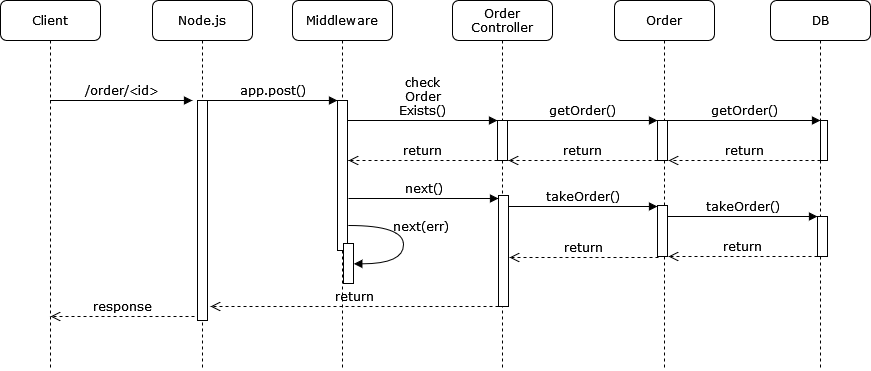

The diagram above was exported from draw.io. Its source (the exported page's mxGraphModel, read from the mxfile embedded in the PNG):
<mxGraphModel dx="1914" dy="1033" grid="1" gridSize="10" guides="1" tooltips="1" connect="1" arrows="1" fold="1" page="1" pageScale="1" pageWidth="1100" pageHeight="850" background="none" math="0" shadow="0">
  <root>
    <mxCell id="0" />
    <mxCell id="1" parent="0" />
    <mxCell id="7baba1c4bc27f4b0-2" value="Middleware" style="shape=umlLifeline;perimeter=lifelinePerimeter;whiteSpace=wrap;html=1;container=1;collapsible=0;recursiveResize=0;outlineConnect=0;rounded=1;shadow=0;comic=0;labelBackgroundColor=none;strokeWidth=1;fontFamily=Verdana;fontSize=12;align=center;" parent="1" vertex="1">
      <mxGeometry x="412" y="80" width="100" height="370" as="geometry" />
    </mxCell>
    <mxCell id="7baba1c4bc27f4b0-10" value="" style="html=1;points=[];perimeter=orthogonalPerimeter;rounded=0;shadow=0;comic=0;labelBackgroundColor=none;strokeWidth=1;fontFamily=Verdana;fontSize=12;align=center;" parent="7baba1c4bc27f4b0-2" vertex="1">
      <mxGeometry x="45" y="100" width="10" height="150" as="geometry" />
    </mxCell>
    <mxCell id="eZY7vjK7aLQhsC11Rmzi-8" value="" style="html=1;points=[];perimeter=orthogonalPerimeter;rounded=0;shadow=0;comic=0;labelBackgroundColor=none;strokeWidth=1;fontFamily=Verdana;fontSize=12;align=center;" parent="7baba1c4bc27f4b0-2" vertex="1">
      <mxGeometry x="51" y="243" width="10" height="40" as="geometry" />
    </mxCell>
    <mxCell id="eZY7vjK7aLQhsC11Rmzi-9" value="next(err)" style="html=1;verticalAlign=bottom;endArrow=block;labelBackgroundColor=none;fontFamily=Verdana;fontSize=12;elbow=vertical;edgeStyle=orthogonalEdgeStyle;curved=1;entryX=1;entryY=0.286;entryPerimeter=0;exitX=1.038;exitY=0.345;exitPerimeter=0;" parent="7baba1c4bc27f4b0-2" edge="1">
      <mxGeometry x="-0.0792" y="17" relative="1" as="geometry">
        <mxPoint x="56.333333333333485" y="225" as="sourcePoint" />
        <mxPoint x="61.333333333333485" y="263.33333333333337" as="targetPoint" />
        <Array as="points">
          <mxPoint x="111" y="225" />
          <mxPoint x="111" y="263" />
        </Array>
        <mxPoint as="offset" />
      </mxGeometry>
    </mxCell>
    <mxCell id="7baba1c4bc27f4b0-3" value="&lt;div&gt;Order&lt;/div&gt;&lt;div&gt;Controller&lt;/div&gt;" style="shape=umlLifeline;perimeter=lifelinePerimeter;whiteSpace=wrap;html=1;container=1;collapsible=0;recursiveResize=0;outlineConnect=0;rounded=1;shadow=0;comic=0;labelBackgroundColor=none;strokeWidth=1;fontFamily=Verdana;fontSize=12;align=center;" parent="1" vertex="1">
      <mxGeometry x="572" y="80" width="100" height="370" as="geometry" />
    </mxCell>
    <mxCell id="eZY7vjK7aLQhsC11Rmzi-5" value="return" style="html=1;verticalAlign=bottom;endArrow=open;dashed=1;endSize=8;labelBackgroundColor=none;fontFamily=Verdana;fontSize=12;edgeStyle=elbowEdgeStyle;elbow=vertical;" parent="7baba1c4bc27f4b0-3" source="eZY7vjK7aLQhsC11Rmzi-6" edge="1">
      <mxGeometry relative="1" as="geometry">
        <mxPoint x="-104" y="160" as="targetPoint" />
        <Array as="points">
          <mxPoint x="-29" y="160" />
          <mxPoint x="1" y="160" />
        </Array>
        <mxPoint x="26" y="160" as="sourcePoint" />
      </mxGeometry>
    </mxCell>
    <mxCell id="eZY7vjK7aLQhsC11Rmzi-6" value="" style="html=1;points=[];perimeter=orthogonalPerimeter;rounded=0;shadow=0;comic=0;labelBackgroundColor=none;strokeWidth=1;fontFamily=Verdana;fontSize=12;align=center;" parent="7baba1c4bc27f4b0-3" vertex="1">
      <mxGeometry x="45" y="120" width="10" height="40" as="geometry" />
    </mxCell>
    <mxCell id="eZY7vjK7aLQhsC11Rmzi-7" value="&lt;div&gt;check&lt;/div&gt;&lt;div&gt;Order&lt;/div&gt;&lt;div&gt;Exists()&lt;/div&gt;" style="html=1;verticalAlign=bottom;endArrow=block;entryX=0;entryY=0;labelBackgroundColor=none;fontFamily=Verdana;fontSize=12;edgeStyle=elbowEdgeStyle;elbow=vertical;" parent="7baba1c4bc27f4b0-3" target="eZY7vjK7aLQhsC11Rmzi-6" edge="1">
      <mxGeometry relative="1" as="geometry">
        <mxPoint x="-105" y="120" as="sourcePoint" />
      </mxGeometry>
    </mxCell>
    <mxCell id="7baba1c4bc27f4b0-4" value="Order" style="shape=umlLifeline;perimeter=lifelinePerimeter;whiteSpace=wrap;html=1;container=1;collapsible=0;recursiveResize=0;outlineConnect=0;rounded=1;shadow=0;comic=0;labelBackgroundColor=none;strokeWidth=1;fontFamily=Verdana;fontSize=12;align=center;" parent="1" vertex="1">
      <mxGeometry x="734" y="80" width="100" height="370" as="geometry" />
    </mxCell>
    <mxCell id="eZY7vjK7aLQhsC11Rmzi-31" value="return" style="html=1;verticalAlign=bottom;endArrow=open;dashed=1;endSize=8;labelBackgroundColor=none;fontFamily=Verdana;fontSize=12;edgeStyle=elbowEdgeStyle;elbow=vertical;" parent="7baba1c4bc27f4b0-4" source="eZY7vjK7aLQhsC11Rmzi-32" edge="1">
      <mxGeometry relative="1" as="geometry">
        <mxPoint x="-106" y="160" as="targetPoint" />
        <Array as="points">
          <mxPoint x="-31" y="160" />
          <mxPoint x="-1" y="160" />
        </Array>
        <mxPoint x="24" y="160" as="sourcePoint" />
      </mxGeometry>
    </mxCell>
    <mxCell id="eZY7vjK7aLQhsC11Rmzi-32" value="" style="html=1;points=[];perimeter=orthogonalPerimeter;rounded=0;shadow=0;comic=0;labelBackgroundColor=none;strokeWidth=1;fontFamily=Verdana;fontSize=12;align=center;" parent="7baba1c4bc27f4b0-4" vertex="1">
      <mxGeometry x="43" y="120" width="10" height="40" as="geometry" />
    </mxCell>
    <mxCell id="eZY7vjK7aLQhsC11Rmzi-33" value="getOrder()" style="html=1;verticalAlign=bottom;endArrow=block;entryX=0;entryY=0;labelBackgroundColor=none;fontFamily=Verdana;fontSize=12;edgeStyle=elbowEdgeStyle;elbow=vertical;" parent="7baba1c4bc27f4b0-4" target="eZY7vjK7aLQhsC11Rmzi-32" edge="1">
      <mxGeometry relative="1" as="geometry">
        <mxPoint x="-107" y="120" as="sourcePoint" />
      </mxGeometry>
    </mxCell>
    <mxCell id="eZY7vjK7aLQhsC11Rmzi-74" value="" style="html=1;points=[];perimeter=orthogonalPerimeter;rounded=0;shadow=0;comic=0;labelBackgroundColor=none;strokeWidth=1;fontFamily=Verdana;fontSize=12;align=center;" parent="7baba1c4bc27f4b0-4" vertex="1">
      <mxGeometry x="43" y="205" width="10" height="51" as="geometry" />
    </mxCell>
    <mxCell id="eZY7vjK7aLQhsC11Rmzi-75" value="&lt;div&gt;takeOrder()&lt;/div&gt;" style="html=1;verticalAlign=bottom;endArrow=block;entryX=0;entryY=0;labelBackgroundColor=none;fontFamily=Verdana;fontSize=12;edgeStyle=elbowEdgeStyle;elbow=vertical;" parent="7baba1c4bc27f4b0-4" edge="1">
      <mxGeometry relative="1" as="geometry">
        <mxPoint x="-107" y="206" as="sourcePoint" />
        <mxPoint x="43" y="206" as="targetPoint" />
      </mxGeometry>
    </mxCell>
    <mxCell id="7baba1c4bc27f4b0-5" value="DB" style="shape=umlLifeline;perimeter=lifelinePerimeter;whiteSpace=wrap;html=1;container=1;collapsible=0;recursiveResize=0;outlineConnect=0;rounded=1;shadow=0;comic=0;labelBackgroundColor=none;strokeWidth=1;fontFamily=Verdana;fontSize=12;align=center;" parent="1" vertex="1">
      <mxGeometry x="890" y="80" width="100" height="370" as="geometry" />
    </mxCell>
    <mxCell id="eZY7vjK7aLQhsC11Rmzi-67" value="return" style="html=1;verticalAlign=bottom;endArrow=open;dashed=1;endSize=8;labelBackgroundColor=none;fontFamily=Verdana;fontSize=12;edgeStyle=elbowEdgeStyle;elbow=vertical;" parent="7baba1c4bc27f4b0-5" source="eZY7vjK7aLQhsC11Rmzi-68" edge="1">
      <mxGeometry relative="1" as="geometry">
        <mxPoint x="-102" y="160" as="targetPoint" />
        <Array as="points">
          <mxPoint x="-27" y="160" />
          <mxPoint x="3" y="160" />
        </Array>
        <mxPoint x="28" y="160" as="sourcePoint" />
      </mxGeometry>
    </mxCell>
    <mxCell id="eZY7vjK7aLQhsC11Rmzi-68" value="" style="html=1;points=[];perimeter=orthogonalPerimeter;rounded=0;shadow=0;comic=0;labelBackgroundColor=none;strokeWidth=1;fontFamily=Verdana;fontSize=12;align=center;" parent="7baba1c4bc27f4b0-5" vertex="1">
      <mxGeometry x="50" y="120" width="7" height="40" as="geometry" />
    </mxCell>
    <mxCell id="eZY7vjK7aLQhsC11Rmzi-69" value="getOrder()" style="html=1;verticalAlign=bottom;endArrow=block;entryX=0;entryY=0;labelBackgroundColor=none;fontFamily=Verdana;fontSize=12;edgeStyle=elbowEdgeStyle;elbow=vertical;" parent="7baba1c4bc27f4b0-5" target="eZY7vjK7aLQhsC11Rmzi-68" edge="1">
      <mxGeometry relative="1" as="geometry">
        <mxPoint x="-103" y="120" as="sourcePoint" />
      </mxGeometry>
    </mxCell>
    <mxCell id="eZY7vjK7aLQhsC11Rmzi-76" value="return" style="html=1;verticalAlign=bottom;endArrow=open;dashed=1;endSize=8;labelBackgroundColor=none;fontFamily=Verdana;fontSize=12;edgeStyle=elbowEdgeStyle;elbow=vertical;" parent="7baba1c4bc27f4b0-5" source="eZY7vjK7aLQhsC11Rmzi-77" edge="1">
      <mxGeometry relative="1" as="geometry">
        <mxPoint x="-102" y="256" as="targetPoint" />
        <Array as="points">
          <mxPoint x="-27" y="256" />
          <mxPoint x="3" y="256" />
        </Array>
        <mxPoint x="28" y="256" as="sourcePoint" />
      </mxGeometry>
    </mxCell>
    <mxCell id="eZY7vjK7aLQhsC11Rmzi-77" value="" style="html=1;points=[];perimeter=orthogonalPerimeter;rounded=0;shadow=0;comic=0;labelBackgroundColor=none;strokeWidth=1;fontFamily=Verdana;fontSize=12;align=center;" parent="7baba1c4bc27f4b0-5" vertex="1">
      <mxGeometry x="47" y="216" width="10" height="40" as="geometry" />
    </mxCell>
    <mxCell id="eZY7vjK7aLQhsC11Rmzi-78" value="takeOrder()" style="html=1;verticalAlign=bottom;endArrow=block;entryX=0;entryY=0;labelBackgroundColor=none;fontFamily=Verdana;fontSize=12;edgeStyle=elbowEdgeStyle;elbow=vertical;" parent="7baba1c4bc27f4b0-5" target="eZY7vjK7aLQhsC11Rmzi-77" edge="1">
      <mxGeometry relative="1" as="geometry">
        <mxPoint x="-103" y="216" as="sourcePoint" />
      </mxGeometry>
    </mxCell>
    <mxCell id="7baba1c4bc27f4b0-8" value="Node.js" style="shape=umlLifeline;perimeter=lifelinePerimeter;whiteSpace=wrap;html=1;container=1;collapsible=0;recursiveResize=0;outlineConnect=0;rounded=1;shadow=0;comic=0;labelBackgroundColor=none;strokeWidth=1;fontFamily=Verdana;fontSize=12;align=center;" parent="1" vertex="1">
      <mxGeometry x="272" y="80" width="100" height="370" as="geometry" />
    </mxCell>
    <mxCell id="7baba1c4bc27f4b0-9" value="" style="html=1;points=[];perimeter=orthogonalPerimeter;rounded=0;shadow=0;comic=0;labelBackgroundColor=none;strokeWidth=1;fontFamily=Verdana;fontSize=12;align=center;" parent="7baba1c4bc27f4b0-8" vertex="1">
      <mxGeometry x="45" y="100" width="10" height="220" as="geometry" />
    </mxCell>
    <mxCell id="7baba1c4bc27f4b0-22" value="" style="html=1;points=[];perimeter=orthogonalPerimeter;rounded=0;shadow=0;comic=0;labelBackgroundColor=none;strokeWidth=1;fontFamily=Verdana;fontSize=12;align=center;" parent="1" vertex="1">
      <mxGeometry x="618" y="275" width="10" height="111" as="geometry" />
    </mxCell>
    <mxCell id="7baba1c4bc27f4b0-11" value="app.post()" style="html=1;verticalAlign=bottom;endArrow=block;entryX=0;entryY=0;labelBackgroundColor=none;fontFamily=Verdana;fontSize=12;edgeStyle=elbowEdgeStyle;elbow=vertical;" parent="1" source="7baba1c4bc27f4b0-9" target="7baba1c4bc27f4b0-10" edge="1">
      <mxGeometry relative="1" as="geometry">
        <mxPoint x="392" y="190" as="sourcePoint" />
      </mxGeometry>
    </mxCell>
    <mxCell id="eZY7vjK7aLQhsC11Rmzi-1" value="Client" style="shape=umlLifeline;perimeter=lifelinePerimeter;whiteSpace=wrap;html=1;container=1;collapsible=0;recursiveResize=0;outlineConnect=0;rounded=1;shadow=0;comic=0;labelBackgroundColor=none;strokeWidth=1;fontFamily=Verdana;fontSize=12;align=center;" parent="1" vertex="1">
      <mxGeometry x="120" y="80" width="100" height="370" as="geometry" />
    </mxCell>
    <mxCell id="eZY7vjK7aLQhsC11Rmzi-83" value="&lt;div&gt;response&lt;/div&gt;" style="html=1;verticalAlign=bottom;endArrow=open;dashed=1;endSize=8;labelBackgroundColor=none;fontFamily=Verdana;fontSize=12;edgeStyle=elbowEdgeStyle;elbow=vertical;" parent="eZY7vjK7aLQhsC11Rmzi-1" edge="1">
      <mxGeometry relative="1" as="geometry">
        <mxPoint x="50" y="316" as="targetPoint" />
        <Array as="points">
          <mxPoint x="159" y="316" />
          <mxPoint x="189" y="316" />
        </Array>
        <mxPoint x="194" y="316" as="sourcePoint" />
      </mxGeometry>
    </mxCell>
    <mxCell id="eZY7vjK7aLQhsC11Rmzi-3" value="/order/&amp;lt;id&amp;gt;" style="html=1;verticalAlign=bottom;endArrow=block;entryX=-0.5;entryY=0;labelBackgroundColor=none;fontFamily=Verdana;fontSize=12;edgeStyle=elbowEdgeStyle;elbow=vertical;entryDx=0;entryDy=0;entryPerimeter=0;" parent="1" source="eZY7vjK7aLQhsC11Rmzi-1" target="7baba1c4bc27f4b0-9" edge="1">
      <mxGeometry relative="1" as="geometry">
        <mxPoint x="180" y="179" as="sourcePoint" />
        <mxPoint x="310" y="179" as="targetPoint" />
      </mxGeometry>
    </mxCell>
    <mxCell id="eZY7vjK7aLQhsC11Rmzi-13" value="&lt;div&gt;return&lt;/div&gt;" style="html=1;verticalAlign=bottom;endArrow=open;dashed=1;endSize=8;labelBackgroundColor=none;fontFamily=Verdana;fontSize=12;edgeStyle=elbowEdgeStyle;elbow=vertical;" parent="1" edge="1">
      <mxGeometry relative="1" as="geometry">
        <mxPoint x="330" y="386" as="targetPoint" />
        <Array as="points">
          <mxPoint x="583" y="386" />
          <mxPoint x="613" y="386" />
        </Array>
        <mxPoint x="618" y="386" as="sourcePoint" />
      </mxGeometry>
    </mxCell>
    <mxCell id="eZY7vjK7aLQhsC11Rmzi-71" value="&lt;div&gt;next()&lt;/div&gt;" style="html=1;verticalAlign=bottom;endArrow=block;entryX=0;entryY=0;labelBackgroundColor=none;fontFamily=Verdana;fontSize=12;edgeStyle=elbowEdgeStyle;elbow=vertical;" parent="1" edge="1">
      <mxGeometry relative="1" as="geometry">
        <mxPoint x="468" y="278" as="sourcePoint" />
        <mxPoint x="618" y="278" as="targetPoint" />
      </mxGeometry>
    </mxCell>
    <mxCell id="eZY7vjK7aLQhsC11Rmzi-82" value="return" style="html=1;verticalAlign=bottom;endArrow=open;dashed=1;endSize=8;labelBackgroundColor=none;fontFamily=Verdana;fontSize=12;edgeStyle=elbowEdgeStyle;elbow=vertical;" parent="1" edge="1">
      <mxGeometry relative="1" as="geometry">
        <mxPoint x="629" y="337" as="targetPoint" />
        <Array as="points">
          <mxPoint x="704" y="337" />
          <mxPoint x="734" y="337" />
        </Array>
        <mxPoint x="778" y="337" as="sourcePoint" />
      </mxGeometry>
    </mxCell>
  </root>
</mxGraphModel>